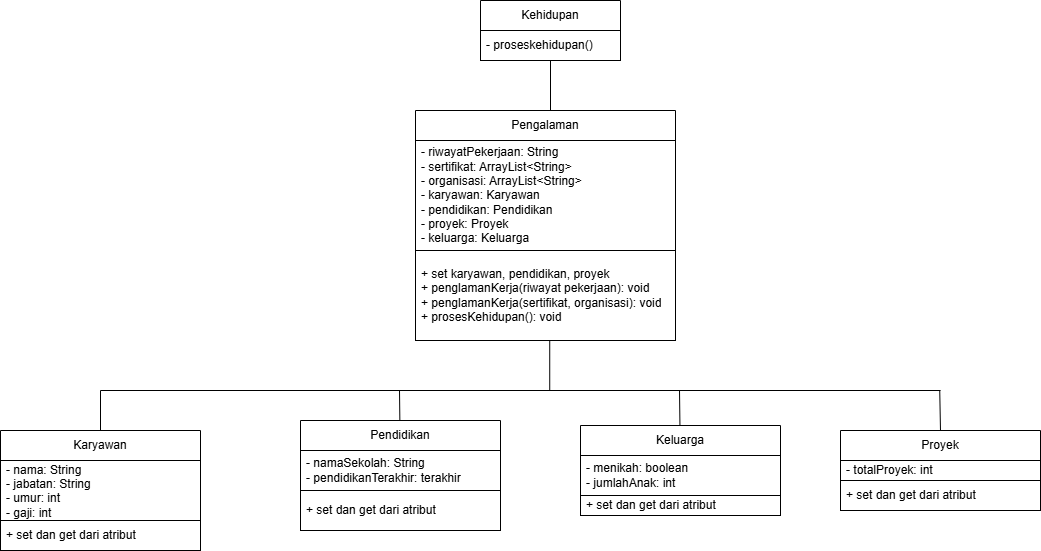

The diagram above was exported from draw.io. Its source (the exported page's mxGraphModel, read from the mxfile embedded in the PNG):
<mxGraphModel dx="1148" dy="706" grid="1" gridSize="10" guides="1" tooltips="1" connect="1" arrows="1" fold="1" page="1" pageScale="1" pageWidth="1169" pageHeight="827" math="0" shadow="0">
  <root>
    <mxCell id="0" />
    <mxCell id="1" parent="0" />
    <mxCell id="lfCyFQWVgDXSGwTnFbiy-1" value="Kehidupan" style="swimlane;fontStyle=0;childLayout=stackLayout;horizontal=1;startSize=30;horizontalStack=0;resizeParent=1;resizeParentMax=0;resizeLast=0;collapsible=1;marginBottom=0;whiteSpace=wrap;html=1;" parent="1" vertex="1">
      <mxGeometry x="520" y="50" width="140" height="60" as="geometry">
        <mxRectangle x="320" y="40" width="90" height="30" as="alternateBounds" />
      </mxGeometry>
    </mxCell>
    <mxCell id="lfCyFQWVgDXSGwTnFbiy-2" value="&lt;span style=&quot;font-style: normal;&quot;&gt;- proseskehidupan()&lt;/span&gt;" style="text;align=left;verticalAlign=middle;spacingLeft=4;spacingRight=4;overflow=hidden;points=[[0,0.5],[1,0.5]];portConstraint=eastwest;rotatable=0;whiteSpace=wrap;html=1;fillColor=default;strokeColor=#000000;fontStyle=2;fontColor=default;textShadow=0;labelBorderColor=none;" parent="lfCyFQWVgDXSGwTnFbiy-1" vertex="1">
      <mxGeometry y="30" width="140" height="30" as="geometry" />
    </mxCell>
    <mxCell id="lfCyFQWVgDXSGwTnFbiy-9" value="Keluarga" style="swimlane;fontStyle=0;childLayout=stackLayout;horizontal=1;startSize=30;horizontalStack=0;resizeParent=1;resizeParentMax=0;resizeLast=0;collapsible=1;marginBottom=0;whiteSpace=wrap;html=1;" parent="1" vertex="1">
      <mxGeometry x="620" y="475" width="200" height="90" as="geometry" />
    </mxCell>
    <mxCell id="lfCyFQWVgDXSGwTnFbiy-10" value="- menikah: boolean&lt;div&gt;- jumlahAnak: int&lt;/div&gt;" style="text;strokeColor=default;fillColor=default;align=left;verticalAlign=middle;spacingLeft=4;spacingRight=4;overflow=hidden;points=[[0,0.5],[1,0.5]];portConstraint=eastwest;rotatable=0;whiteSpace=wrap;html=1;" parent="lfCyFQWVgDXSGwTnFbiy-9" vertex="1">
      <mxGeometry y="30" width="200" height="40" as="geometry" />
    </mxCell>
    <mxCell id="lfCyFQWVgDXSGwTnFbiy-11" value="+ set dan get dari atribut" style="text;strokeColor=default;fillColor=default;align=left;verticalAlign=middle;spacingLeft=4;spacingRight=4;overflow=hidden;points=[[0,0.5],[1,0.5]];portConstraint=eastwest;rotatable=0;whiteSpace=wrap;html=1;" parent="lfCyFQWVgDXSGwTnFbiy-9" vertex="1">
      <mxGeometry y="70" width="200" height="20" as="geometry" />
    </mxCell>
    <mxCell id="lfCyFQWVgDXSGwTnFbiy-17" value="Pengalaman" style="swimlane;fontStyle=0;childLayout=stackLayout;horizontal=1;startSize=30;horizontalStack=0;resizeParent=1;resizeParentMax=0;resizeLast=0;collapsible=1;marginBottom=0;whiteSpace=wrap;html=1;" parent="1" vertex="1">
      <mxGeometry x="455" y="160" width="260" height="230" as="geometry" />
    </mxCell>
    <mxCell id="lfCyFQWVgDXSGwTnFbiy-19" value="- riwayatPekerjaan: String&lt;div&gt;- sertifikat: ArrayList&amp;lt;String&amp;gt;&lt;/div&gt;&lt;div&gt;- organisasi:&amp;nbsp;&lt;span style=&quot;background-color: initial;&quot;&gt;ArrayList&amp;lt;String&amp;gt;&lt;/span&gt;&lt;/div&gt;&lt;div&gt;- karyawan: Karyawan&lt;/div&gt;&lt;div&gt;- pendidikan: Pendidikan&lt;/div&gt;&lt;div&gt;- proyek: Proyek&lt;/div&gt;&lt;div&gt;- keluarga: Keluarga&lt;/div&gt;" style="text;align=left;verticalAlign=middle;spacingLeft=4;spacingRight=4;overflow=hidden;points=[[0,0.5],[1,0.5]];portConstraint=eastwest;rotatable=0;whiteSpace=wrap;html=1;fillColor=default;strokeColor=default;" parent="lfCyFQWVgDXSGwTnFbiy-17" vertex="1">
      <mxGeometry y="30" width="260" height="110" as="geometry" />
    </mxCell>
    <mxCell id="lfCyFQWVgDXSGwTnFbiy-20" value="&lt;div&gt;+ set karyawan, pendidikan, proyek&lt;/div&gt;&lt;div&gt;+ penglamanKerja(riwayat pekerjaan): void&lt;/div&gt;&lt;div&gt;+ penglamanKerja(sertifikat, organisasi): void&lt;br&gt;&lt;/div&gt;&lt;div&gt;+ prosesKehidupan(): void&lt;/div&gt;" style="text;strokeColor=default;fillColor=default;align=left;verticalAlign=middle;spacingLeft=4;spacingRight=4;overflow=hidden;points=[[0,0.5],[1,0.5]];portConstraint=eastwest;rotatable=0;whiteSpace=wrap;html=1;" parent="lfCyFQWVgDXSGwTnFbiy-17" vertex="1">
      <mxGeometry y="140" width="260" height="90" as="geometry" />
    </mxCell>
    <mxCell id="lfCyFQWVgDXSGwTnFbiy-25" value="Karyawan" style="swimlane;fontStyle=0;childLayout=stackLayout;horizontal=1;startSize=30;horizontalStack=0;resizeParent=1;resizeParentMax=0;resizeLast=0;collapsible=1;marginBottom=0;whiteSpace=wrap;html=1;" parent="1" vertex="1">
      <mxGeometry x="40" y="480" width="200" height="120" as="geometry" />
    </mxCell>
    <mxCell id="lfCyFQWVgDXSGwTnFbiy-26" value="- nama: String&lt;div&gt;- jabatan: String&lt;/div&gt;&lt;div&gt;- umur: int&lt;/div&gt;&lt;div&gt;- gaji: int&lt;/div&gt;" style="text;strokeColor=default;fillColor=default;align=left;verticalAlign=middle;spacingLeft=4;spacingRight=4;overflow=hidden;points=[[0,0.5],[1,0.5]];portConstraint=eastwest;rotatable=0;whiteSpace=wrap;html=1;" parent="lfCyFQWVgDXSGwTnFbiy-25" vertex="1">
      <mxGeometry y="30" width="200" height="60" as="geometry" />
    </mxCell>
    <mxCell id="lfCyFQWVgDXSGwTnFbiy-27" value="&lt;div&gt;+ set dan get dari atribut&lt;/div&gt;" style="text;strokeColor=default;fillColor=default;align=left;verticalAlign=middle;spacingLeft=4;spacingRight=4;overflow=hidden;points=[[0,0.5],[1,0.5]];portConstraint=eastwest;rotatable=0;whiteSpace=wrap;html=1;" parent="lfCyFQWVgDXSGwTnFbiy-25" vertex="1">
      <mxGeometry y="90" width="200" height="30" as="geometry" />
    </mxCell>
    <mxCell id="lfCyFQWVgDXSGwTnFbiy-29" value="Proyek" style="swimlane;fontStyle=0;childLayout=stackLayout;horizontal=1;startSize=30;horizontalStack=0;resizeParent=1;resizeParentMax=0;resizeLast=0;collapsible=1;marginBottom=0;whiteSpace=wrap;html=1;" parent="1" vertex="1">
      <mxGeometry x="880" y="480" width="200" height="80" as="geometry" />
    </mxCell>
    <mxCell id="lfCyFQWVgDXSGwTnFbiy-30" value="&lt;div&gt;- totalProyek: int&lt;/div&gt;" style="text;strokeColor=default;fillColor=default;align=left;verticalAlign=middle;spacingLeft=4;spacingRight=4;overflow=hidden;points=[[0,0.5],[1,0.5]];portConstraint=eastwest;rotatable=0;whiteSpace=wrap;html=1;" parent="lfCyFQWVgDXSGwTnFbiy-29" vertex="1">
      <mxGeometry y="30" width="200" height="20" as="geometry" />
    </mxCell>
    <mxCell id="lfCyFQWVgDXSGwTnFbiy-31" value="&lt;div&gt;+ set dan get dari atribut&lt;/div&gt;" style="text;strokeColor=default;fillColor=default;align=left;verticalAlign=middle;spacingLeft=4;spacingRight=4;overflow=hidden;points=[[0,0.5],[1,0.5]];portConstraint=eastwest;rotatable=0;whiteSpace=wrap;html=1;" parent="lfCyFQWVgDXSGwTnFbiy-29" vertex="1">
      <mxGeometry y="50" width="200" height="30" as="geometry" />
    </mxCell>
    <mxCell id="lfCyFQWVgDXSGwTnFbiy-35" value="Pendidikan" style="swimlane;fontStyle=0;childLayout=stackLayout;horizontal=1;startSize=30;horizontalStack=0;resizeParent=1;resizeParentMax=0;resizeLast=0;collapsible=1;marginBottom=0;whiteSpace=wrap;html=1;" parent="1" vertex="1">
      <mxGeometry x="340" y="470" width="200" height="110" as="geometry" />
    </mxCell>
    <mxCell id="lfCyFQWVgDXSGwTnFbiy-36" value="&lt;div&gt;- namaSekolah: String&lt;/div&gt;&lt;div&gt;- pendidikanTerakhir: terakhir&lt;/div&gt;" style="text;strokeColor=default;fillColor=default;align=left;verticalAlign=middle;spacingLeft=4;spacingRight=4;overflow=hidden;points=[[0,0.5],[1,0.5]];portConstraint=eastwest;rotatable=0;whiteSpace=wrap;html=1;" parent="lfCyFQWVgDXSGwTnFbiy-35" vertex="1">
      <mxGeometry y="30" width="200" height="40" as="geometry" />
    </mxCell>
    <mxCell id="lfCyFQWVgDXSGwTnFbiy-37" value="&lt;div&gt;+ set dan get dari atribut&lt;/div&gt;" style="text;strokeColor=default;fillColor=default;align=left;verticalAlign=middle;spacingLeft=4;spacingRight=4;overflow=hidden;points=[[0,0.5],[1,0.5]];portConstraint=eastwest;rotatable=0;whiteSpace=wrap;html=1;" parent="lfCyFQWVgDXSGwTnFbiy-35" vertex="1">
      <mxGeometry y="70" width="200" height="40" as="geometry" />
    </mxCell>
    <mxCell id="lfCyFQWVgDXSGwTnFbiy-59" value="" style="endArrow=none;html=1;rounded=0;exitX=0.5;exitY=1;exitDx=0;exitDy=0;" parent="1" source="lfCyFQWVgDXSGwTnFbiy-1" edge="1">
      <mxGeometry width="50" height="50" relative="1" as="geometry">
        <mxPoint x="270" y="19.539999999999964" as="sourcePoint" />
        <mxPoint x="590" y="160" as="targetPoint" />
        <Array as="points" />
      </mxGeometry>
    </mxCell>
    <mxCell id="LnJn-P-KY9qBymKjmqqE-7" value="" style="endArrow=none;html=1;rounded=0;exitX=0.5;exitY=1;exitDx=0;exitDy=0;" edge="1" parent="1">
      <mxGeometry width="50" height="50" relative="1" as="geometry">
        <mxPoint x="589.23" y="390" as="sourcePoint" />
        <mxPoint x="589.23" y="440" as="targetPoint" />
        <Array as="points" />
      </mxGeometry>
    </mxCell>
    <mxCell id="LnJn-P-KY9qBymKjmqqE-8" value="" style="endArrow=none;html=1;rounded=0;" edge="1" parent="1">
      <mxGeometry width="50" height="50" relative="1" as="geometry">
        <mxPoint x="140" y="440" as="sourcePoint" />
        <mxPoint x="980" y="440" as="targetPoint" />
        <Array as="points" />
      </mxGeometry>
    </mxCell>
    <mxCell id="LnJn-P-KY9qBymKjmqqE-9" value="" style="endArrow=none;html=1;rounded=0;entryX=0.5;entryY=0;entryDx=0;entryDy=0;" edge="1" parent="1" target="lfCyFQWVgDXSGwTnFbiy-25">
      <mxGeometry width="50" height="50" relative="1" as="geometry">
        <mxPoint x="140" y="440" as="sourcePoint" />
        <mxPoint x="140" y="500" as="targetPoint" />
        <Array as="points" />
      </mxGeometry>
    </mxCell>
    <mxCell id="LnJn-P-KY9qBymKjmqqE-10" value="" style="endArrow=none;html=1;rounded=0;" edge="1" parent="1" target="lfCyFQWVgDXSGwTnFbiy-35">
      <mxGeometry width="50" height="50" relative="1" as="geometry">
        <mxPoint x="439" y="440" as="sourcePoint" />
        <mxPoint x="439" y="470" as="targetPoint" />
        <Array as="points" />
      </mxGeometry>
    </mxCell>
    <mxCell id="LnJn-P-KY9qBymKjmqqE-12" value="" style="endArrow=none;html=1;rounded=0;" edge="1" parent="1" target="lfCyFQWVgDXSGwTnFbiy-9">
      <mxGeometry width="50" height="50" relative="1" as="geometry">
        <mxPoint x="719" y="440" as="sourcePoint" />
        <mxPoint x="719.23" y="470" as="targetPoint" />
        <Array as="points" />
      </mxGeometry>
    </mxCell>
    <mxCell id="LnJn-P-KY9qBymKjmqqE-13" value="" style="endArrow=none;html=1;rounded=0;exitX=0.5;exitY=1;exitDx=0;exitDy=0;entryX=0.5;entryY=0;entryDx=0;entryDy=0;" edge="1" parent="1" target="lfCyFQWVgDXSGwTnFbiy-29">
      <mxGeometry width="50" height="50" relative="1" as="geometry">
        <mxPoint x="979.23" y="440" as="sourcePoint" />
        <mxPoint x="979" y="470" as="targetPoint" />
        <Array as="points" />
      </mxGeometry>
    </mxCell>
  </root>
</mxGraphModel>